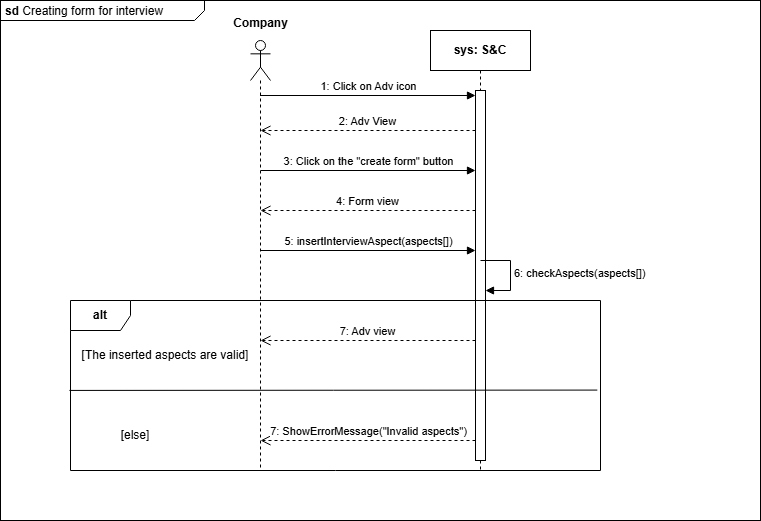

The diagram above was exported from draw.io. Its source (the exported page's mxGraphModel, read from the mxfile embedded in the PNG):
<mxGraphModel dx="1120" dy="426" grid="1" gridSize="10" guides="1" tooltips="1" connect="1" arrows="1" fold="1" page="1" pageScale="1" pageWidth="827" pageHeight="1169" math="0" shadow="0">
  <root>
    <mxCell id="bGd5aBrqS4eIgeSzegco-0" />
    <mxCell id="bGd5aBrqS4eIgeSzegco-1" parent="bGd5aBrqS4eIgeSzegco-0" />
    <mxCell id="bGd5aBrqS4eIgeSzegco-2" value="&lt;p style=&quot;margin:0px;margin-top:4px;margin-left:5px;text-align:left;&quot;&gt;&lt;b&gt;sd&lt;/b&gt; Creating form for interview&lt;br&gt;&lt;/p&gt;" style="html=1;shape=mxgraph.sysml.package;overflow=fill;labelX=204;align=left;spacingLeft=5;verticalAlign=top;spacingTop=-3;" parent="bGd5aBrqS4eIgeSzegco-1" vertex="1">
      <mxGeometry x="130" y="270" width="760" height="520" as="geometry" />
    </mxCell>
    <mxCell id="bGd5aBrqS4eIgeSzegco-3" value="&lt;b&gt;sys: S&amp;amp;C&lt;/b&gt;" style="shape=umlLifeline;perimeter=lifelinePerimeter;whiteSpace=wrap;html=1;container=1;dropTarget=0;collapsible=0;recursiveResize=0;outlineConnect=0;portConstraint=eastwest;newEdgeStyle={&quot;curved&quot;:0,&quot;rounded&quot;:0};" parent="bGd5aBrqS4eIgeSzegco-1" vertex="1">
      <mxGeometry x="560" y="300" width="100" height="440" as="geometry" />
    </mxCell>
    <mxCell id="bGd5aBrqS4eIgeSzegco-4" value="" style="html=1;points=[[0,0,0,0,5],[0,1,0,0,-5],[1,0,0,0,5],[1,1,0,0,-5]];perimeter=orthogonalPerimeter;outlineConnect=0;targetShapes=umlLifeline;portConstraint=eastwest;newEdgeStyle={&quot;curved&quot;:0,&quot;rounded&quot;:0};" parent="bGd5aBrqS4eIgeSzegco-3" vertex="1">
      <mxGeometry x="45" y="60" width="10" height="370" as="geometry" />
    </mxCell>
    <mxCell id="bGd5aBrqS4eIgeSzegco-5" value="1: Click on Adv icon" style="html=1;verticalAlign=bottom;endArrow=block;curved=0;rounded=0;entryX=0;entryY=0;entryDx=0;entryDy=5;" parent="bGd5aBrqS4eIgeSzegco-1" source="bGd5aBrqS4eIgeSzegco-7" target="bGd5aBrqS4eIgeSzegco-4" edge="1">
      <mxGeometry relative="1" as="geometry">
        <mxPoint x="400" y="465" as="sourcePoint" />
      </mxGeometry>
    </mxCell>
    <mxCell id="bGd5aBrqS4eIgeSzegco-6" value="2: Adv View" style="html=1;verticalAlign=bottom;endArrow=open;dashed=1;endSize=8;curved=0;rounded=0;" parent="bGd5aBrqS4eIgeSzegco-1" source="bGd5aBrqS4eIgeSzegco-4" edge="1">
      <mxGeometry relative="1" as="geometry">
        <mxPoint x="390" y="400" as="targetPoint" />
        <mxPoint x="585.5" y="400" as="sourcePoint" />
      </mxGeometry>
    </mxCell>
    <mxCell id="bGd5aBrqS4eIgeSzegco-7" value="" style="shape=umlLifeline;perimeter=lifelinePerimeter;whiteSpace=wrap;html=1;container=1;dropTarget=0;collapsible=0;recursiveResize=0;outlineConnect=0;portConstraint=eastwest;newEdgeStyle={&quot;curved&quot;:0,&quot;rounded&quot;:0};participant=umlActor;" parent="bGd5aBrqS4eIgeSzegco-1" vertex="1">
      <mxGeometry x="380" y="310" width="20" height="430" as="geometry" />
    </mxCell>
    <mxCell id="bGd5aBrqS4eIgeSzegco-8" value="Company" style="text;align=center;fontStyle=1;verticalAlign=middle;spacingLeft=3;spacingRight=3;strokeColor=none;rotatable=0;points=[[0,0.5],[1,0.5]];portConstraint=eastwest;html=1;" parent="bGd5aBrqS4eIgeSzegco-1" vertex="1">
      <mxGeometry x="350" y="280" width="80" height="26" as="geometry" />
    </mxCell>
    <mxCell id="bGd5aBrqS4eIgeSzegco-9" value="&lt;div&gt;3: Click on the &quot;create form&quot; button&lt;/div&gt;" style="html=1;verticalAlign=bottom;endArrow=block;curved=0;rounded=0;" parent="bGd5aBrqS4eIgeSzegco-1" target="bGd5aBrqS4eIgeSzegco-4" edge="1">
      <mxGeometry width="80" relative="1" as="geometry">
        <mxPoint x="390" y="440" as="sourcePoint" />
        <mxPoint x="585.5" y="440" as="targetPoint" />
        <Array as="points">
          <mxPoint x="460.5" y="440" />
        </Array>
      </mxGeometry>
    </mxCell>
    <mxCell id="bGd5aBrqS4eIgeSzegco-10" value="4: Form view" style="html=1;verticalAlign=bottom;endArrow=open;dashed=1;endSize=8;curved=0;rounded=0;" parent="bGd5aBrqS4eIgeSzegco-1" source="bGd5aBrqS4eIgeSzegco-4" edge="1">
      <mxGeometry relative="1" as="geometry">
        <mxPoint x="390" y="480" as="targetPoint" />
        <mxPoint x="585.5" y="480" as="sourcePoint" />
      </mxGeometry>
    </mxCell>
    <mxCell id="bGd5aBrqS4eIgeSzegco-11" value="&lt;div&gt;5: insertInterviewAspect(aspects[])&lt;br&gt;&lt;/div&gt;" style="html=1;verticalAlign=bottom;endArrow=block;curved=0;rounded=0;" parent="bGd5aBrqS4eIgeSzegco-1" target="bGd5aBrqS4eIgeSzegco-4" edge="1">
      <mxGeometry width="80" relative="1" as="geometry">
        <mxPoint x="390" y="520" as="sourcePoint" />
        <mxPoint x="585.5" y="520" as="targetPoint" />
        <Array as="points">
          <mxPoint x="460.5" y="520" />
        </Array>
      </mxGeometry>
    </mxCell>
    <mxCell id="bGd5aBrqS4eIgeSzegco-12" value="7: Adv view" style="html=1;verticalAlign=bottom;endArrow=open;dashed=1;endSize=8;curved=0;rounded=0;" parent="bGd5aBrqS4eIgeSzegco-1" source="bGd5aBrqS4eIgeSzegco-4" edge="1">
      <mxGeometry relative="1" as="geometry">
        <mxPoint x="390" y="610" as="targetPoint" />
        <mxPoint x="585.5" y="610" as="sourcePoint" />
      </mxGeometry>
    </mxCell>
    <mxCell id="adHQhhi681KxHmycAI-z-0" value="&lt;b&gt;alt&lt;/b&gt;" style="shape=umlFrame;whiteSpace=wrap;html=1;pointerEvents=0;" parent="bGd5aBrqS4eIgeSzegco-1" vertex="1">
      <mxGeometry x="200" y="570" width="530" height="170" as="geometry" />
    </mxCell>
    <mxCell id="adHQhhi681KxHmycAI-z-1" value="[The inserted aspects are valid]" style="text;html=1;align=center;verticalAlign=middle;whiteSpace=wrap;rounded=0;" parent="bGd5aBrqS4eIgeSzegco-1" vertex="1">
      <mxGeometry x="210" y="610" width="170" height="30" as="geometry" />
    </mxCell>
    <mxCell id="adHQhhi681KxHmycAI-z-3" value="" style="endArrow=none;html=1;rounded=0;exitX=-0.002;exitY=0.529;exitDx=0;exitDy=0;exitPerimeter=0;entryX=0.994;entryY=0.527;entryDx=0;entryDy=0;entryPerimeter=0;" parent="bGd5aBrqS4eIgeSzegco-1" source="adHQhhi681KxHmycAI-z-0" target="adHQhhi681KxHmycAI-z-0" edge="1">
      <mxGeometry width="50" height="50" relative="1" as="geometry">
        <mxPoint x="270.9899999999999" y="640.6299999999999" as="sourcePoint" />
        <mxPoint x="690" y="640" as="targetPoint" />
      </mxGeometry>
    </mxCell>
    <mxCell id="adHQhhi681KxHmycAI-z-4" value="7: ShowErrorMessage(&quot;Invalid aspects&quot;)" style="html=1;verticalAlign=bottom;endArrow=open;dashed=1;endSize=8;curved=0;rounded=0;" parent="bGd5aBrqS4eIgeSzegco-1" source="bGd5aBrqS4eIgeSzegco-4" edge="1">
      <mxGeometry relative="1" as="geometry">
        <mxPoint x="585" y="710" as="sourcePoint" />
        <mxPoint x="390.00034482758605" y="710" as="targetPoint" />
      </mxGeometry>
    </mxCell>
    <mxCell id="adHQhhi681KxHmycAI-z-5" value="[else]" style="text;html=1;align=center;verticalAlign=middle;whiteSpace=wrap;rounded=0;" parent="bGd5aBrqS4eIgeSzegco-1" vertex="1">
      <mxGeometry x="210" y="690" width="110" height="30" as="geometry" />
    </mxCell>
    <mxCell id="wnvGpVAHv2WuQnv4Cxxi-1" value="6: checkAspects(aspects[])" style="html=1;align=left;spacingLeft=2;endArrow=block;rounded=0;edgeStyle=orthogonalEdgeStyle;curved=0;rounded=0;" parent="bGd5aBrqS4eIgeSzegco-1" edge="1">
      <mxGeometry relative="1" as="geometry">
        <mxPoint x="610" y="530" as="sourcePoint" />
        <Array as="points">
          <mxPoint x="640" y="560" />
        </Array>
        <mxPoint x="615" y="560" as="targetPoint" />
      </mxGeometry>
    </mxCell>
  </root>
</mxGraphModel>